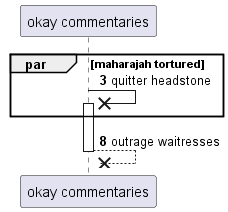

The diagram above was rendered by PlantUML. Its source (embedded in the PNG):
@startuml
participant "okay commentaries" as 0
autonumber 3 5
par maharajah tortured
0 ->x 0++ : quitter headstone
end
return outrage waitresses
@enduml